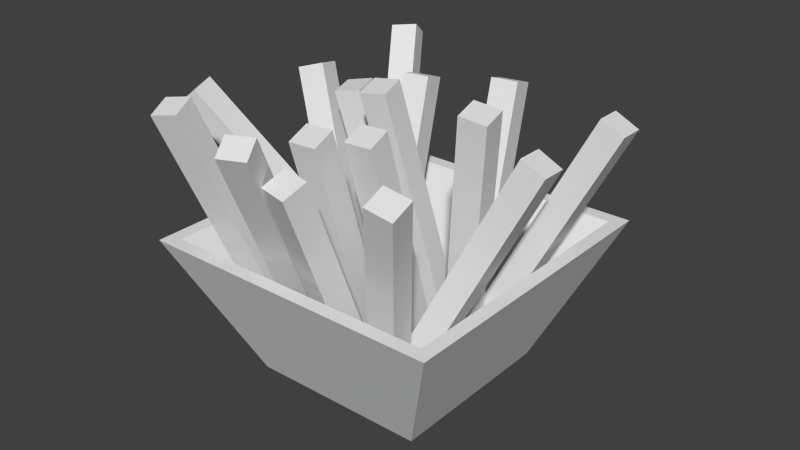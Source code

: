 # Source: Fries.blend  (saved by Blender 2.72.0; exported with 4.5.12 LTS)
import bpy
from mathutils import Matrix  # noqa: F401  (used for matrix-valued properties, if any)

bpy.ops.wm.read_factory_settings(use_empty=True)
scene = bpy.context.scene
scene.name = 'Scene'

# ---- collections
col_collection_1 = bpy.data.collections.new('Collection 1'); scene.collection.children.link(col_collection_1)

# ---- materials (node trees are filled in below, after node groups)
mat_friestexture = bpy.data.materials.new('FriesTexture')
mat_friestexture.alpha_threshold = 0.0
mat_friestexture.use_transparent_shadow = False
mat_friestexture.roughness = 0.5

# ---- material node trees

# ---- world
world_world = bpy.data.worlds.new('World'); scene.world = world_world
world_world.color = (0.05088, 0.05088, 0.05088)
world_world.use_sun_shadow = False
world_world.sun_shadow_jitter_overblur = 0.0
world_world.cycles.sampling_method = 'MANUAL'
world_world.cycles.sample_map_resolution = 256

# ---- meshes
me_cube = bpy.data.meshes.new('Cube')
me_cube.from_pydata([(0.2208, 0.5213, -0.279), (0.2088, 0.5067, -0.3193), (0.1625, 0.5155, -0.3087), (0.1745, 0.5302, -0.2684), (0.1755, 0.06933, -0.1008), (0.1634, 0.05466, -0.1411), (0.1171, 0.0635, -0.1304), (0.1291, 0.07818, -0.09014), (-0.1627, 0.0001707, 0.1627), (-0.1627, 0.0001742, -0.1627), (0.1627, 0.0001742, -0.1627), (0.1627, 0.0001707, 0.1627), (-0.2776, 0.2589, 0.2776), (-0.2776, 0.2589, -0.2776), (0.2776, 0.2589, -0.2776), (0.2776, 0.2589, 0.2776), (-0.1362, 0.008509, 0.1362), (-0.1362, 0.008512, -0.1362), (0.1362, 0.008512, -0.1362), (0.1362, 0.008509, 0.1362), (-0.2523, 0.2589, 0.2523), (-0.2523, 0.2589, -0.2523), (0.2523, 0.2589, -0.2523), (0.2523, 0.2589, 0.2523), (-0.008978, 0.4642, -0.2596), (-0.001728, 0.4463, -0.3018), (-0.04956, 0.4408, -0.3077), (-0.05681, 0.4586, -0.2654), (0.01744, 0.04968, -0.08), (0.02469, 0.03184, -0.1223), (-0.02313, 0.02625, -0.1281), (-0.03038, 0.0441, -0.08585), (0.108, 0.04635, 0.04186), (0.1154, 0.03158, 0.08609), (0.06739, 0.03191, 0.0942), (0.06002, 0.04668, 0.04997), (0.1334, 0.4585, 0.1753), (0.1408, 0.4437, 0.2195), (0.09273, 0.4441, 0.2276), (0.08536, 0.4588, 0.1834), (-0.06422, 0.02859, 0.05357), (-0.05686, 0.01383, 0.09776), (-0.1049, 0.01416, 0.1059), (-0.1122, 0.02891, 0.06168), (-0.03641, 0.481, 0.2), (-0.02905, 0.4662, 0.2442), (-0.07707, 0.4666, 0.2523), (-0.08443, 0.4813, 0.2081), (0.09553, 0.03312, 0.02681), (0.1059, 0.00756, 0.05958), (0.06161, 0.01368, 0.07832), (0.05127, 0.03923, 0.04555), (0.2808, 0.4815, 0.3181), (0.2911, 0.4559, 0.3508), (0.2469, 0.462, 0.3696), (0.2365, 0.4876, 0.3368), (-0.007281, 0.01017, 0.07451), (0.0004957, 0.02066, 0.1202), (-0.04538, 0.02655, 0.1267), (-0.05316, 0.01606, 0.08096), (0.03917, 0.505, -0.04691), (0.04695, 0.5155, -0.001194), (0.001075, 0.5214, 0.005259), (-0.006703, 0.5109, -0.04046), (-0.04863, 0.02732, -0.1302), (-0.04659, 0.04345, -0.08588), (-0.09335, 0.03204, -0.07958), (-0.09538, 0.01591, -0.1239), (-0.1755, 0.4631, -0.283), (-0.1735, 0.4792, -0.2386), (-0.2202, 0.4678, -0.2323), (-0.2223, 0.4517, -0.2767), (-0.03845, 0.02859, 0.05528), (-0.04307, 0.01383, 0.01072), (0.005366, 0.01416, 0.005591), (0.009984, 0.02891, 0.05015), (-0.05716, 0.481, -0.09259), (-0.06178, 0.4662, -0.1371), (-0.01334, 0.4666, -0.1423), (-0.008728, 0.4813, -0.09771), (0.02598, 0.02859, 0.004505), (0.02136, 0.01383, -0.04005), (0.0698, 0.01416, -0.04518), (0.07442, 0.02891, -0.0006224), (0.00727, 0.481, -0.1434), (0.002653, 0.4662, -0.1879), (0.05109, 0.4666, -0.193), (0.0557, 0.4813, -0.1485), (0.1062, 0.03684, -0.03632), (0.09189, 0.01492, -0.07021), (0.1366, 0.01464, -0.08893), (0.1509, 0.03656, -0.05504), (-0.003054, 0.523, -0.3045), (-0.01738, 0.5011, -0.3384), (0.02731, 0.5008, -0.3571), (0.04164, 0.5227, -0.3232), (-0.102, 0.02041, -0.1177), (-0.0613, 0.04072, -0.1189), (-0.05867, 0.03829, -0.07037), (-0.09938, 0.01798, -0.06918), (-0.3292, 0.4779, -0.08254), (-0.2885, 0.4982, -0.08373), (-0.2859, 0.4958, -0.03519), (-0.3266, 0.4755, -0.03401), (-0.1214, 0.02939, 0.05966), (-0.0807, 0.0497, 0.05848), (-0.07808, 0.04727, 0.107), (-0.1188, 0.02696, 0.1082), (-0.3486, 0.4869, 0.09484), (-0.3079, 0.5072, 0.09365), (-0.3053, 0.5048, 0.1422), (-0.346, 0.4845, 0.1434), (-0.1309, 0.0662, 0.02783), (-0.08366, 0.07307, 0.02005), (-0.07735, 0.08259, 0.06677), (-0.1246, 0.07572, 0.07455), (-0.2094, 0.5146, -0.05295), (-0.1621, 0.5215, -0.06073), (-0.1558, 0.531, -0.01401), (-0.2031, 0.5241, -0.006227), (-0.01538, 0.04473, 0.0718), (-0.02862, 0.0361, 0.02625), (0.00389, 0.00964, 0.02182), (0.01713, 0.01827, 0.06736), (0.3187, 0.4855, -0.1088), (0.3054, 0.4769, -0.1544), (0.338, 0.4504, -0.1588), (0.3512, 0.4591, -0.1132), (0.03334, 0.03121, 0.1434), (0.02103, 0.02608, 0.09672), (0.06664, 0.01586, 0.08581), (0.07895, 0.021, 0.1325), (0.1166, 0.4793, 0.07207), (0.1043, 0.4742, 0.02541), (0.1499, 0.4639, 0.0145), (0.1622, 0.4691, 0.06116), (0.09809, 0.01913, -0.02503), (0.1106, 0.007896, 0.01975), (0.06762, 0.02105, 0.03507), (0.05509, 0.03229, -0.009714), (0.2617, 0.4741, 0.04338), (0.2742, 0.4629, 0.08816), (0.2312, 0.476, 0.1035), (0.2187, 0.4873, 0.0587)], [], [(4, 5, 1, 0), (5, 6, 2, 1), (6, 7, 3, 2), (7, 4, 0, 3), (0, 1, 2, 3), (8, 9, 10, 11), (8, 12, 13, 9), (9, 13, 14, 10), (10, 14, 15, 11), (12, 8, 11, 15), (16, 19, 18, 17), (16, 17, 21, 20), (17, 18, 22, 21), (18, 19, 23, 22), (20, 23, 19, 16), (14, 22, 23, 15), (13, 21, 22, 14), (15, 23, 20, 12), (12, 20, 21, 13), (28, 29, 25, 24), (29, 30, 26, 25), (30, 31, 27, 26), (31, 28, 24, 27), (24, 25, 26, 27), (36, 37, 33, 32), (37, 38, 34, 33), (38, 39, 35, 34), (39, 36, 32, 35), (39, 38, 37, 36), (44, 45, 41, 40), (45, 46, 42, 41), (46, 47, 43, 42), (47, 44, 40, 43), (47, 46, 45, 44), (52, 53, 49, 48), (53, 54, 50, 49), (54, 55, 51, 50), (55, 52, 48, 51), (55, 54, 53, 52), (60, 61, 57, 56), (61, 62, 58, 57), (62, 63, 59, 58), (63, 60, 56, 59), (63, 62, 61, 60), (68, 69, 65, 64), (69, 70, 66, 65), (70, 71, 67, 66), (71, 68, 64, 67), (71, 70, 69, 68), (76, 77, 73, 72), (77, 78, 74, 73), (78, 79, 75, 74), (79, 76, 72, 75), (79, 78, 77, 76), (84, 85, 81, 80), (85, 86, 82, 81), (86, 87, 83, 82), (87, 84, 80, 83), (87, 86, 85, 84), (92, 93, 89, 88), (93, 94, 90, 89), (94, 95, 91, 90), (95, 92, 88, 91), (95, 94, 93, 92), (100, 101, 97, 96), (101, 102, 98, 97), (102, 103, 99, 98), (103, 100, 96, 99), (103, 102, 101, 100), (108, 109, 105, 104), (109, 110, 106, 105), (110, 111, 107, 106), (111, 108, 104, 107), (111, 110, 109, 108), (116, 117, 113, 112), (117, 118, 114, 113), (118, 119, 115, 114), (119, 116, 112, 115), (119, 118, 117, 116), (124, 125, 121, 120), (125, 126, 122, 121), (126, 127, 123, 122), (127, 124, 120, 123), (127, 126, 125, 124), (132, 133, 129, 128), (133, 134, 130, 129), (134, 135, 131, 130), (135, 132, 128, 131), (135, 134, 133, 132), (140, 141, 137, 136), (141, 142, 138, 137), (142, 143, 139, 138), (143, 140, 136, 139), (143, 142, 141, 140)])
_uv = me_cube.uv_layers.new(name='UVMap')
_uv.uv.foreach_set('vector', [0.8067, 0.5, 0.9033, 0.5, 0.9033, 1.0, 0.8067, 1.0, 0.71, 1.0, 0.605, 1.0, 0.605, 0.5, 0.71, 0.5, 0.8067, 1.0, 0.71, 1.0, 0.71, 0.5, 0.8067, 0.5, 0.605, 1.0, 0.5, 1.0, 0.5, 0.5, 0.605, 0.5, 0.9033, 0.5, 1.0, 0.5, 1.0, 0.5496, 0.9033, 0.5496, 0.2268, 0.2609, 0.3635, 0.2609, 0.3635, 0.3866, 0.2268, 0.3866, 0.3714, 0.3044, 0.1143, 0.3842, 0.1143, -0.001432, 0.3714, 0.07836, 0.3714, 0.07836, 0.6286, -0.001432, 0.6286, 0.3842, 0.3714, 0.3044, 0.3913, 0.5638, 0.4948, 0.8971, -0.005208, 0.8971, 0.09824, 0.5638, 0.6286, -0.001432, 0.8857, 0.07836, 0.8857, 0.3044, 0.6286, 0.3842, 0.1108, 0.2063, 0.1108, 0.1011, 0.159, 0.1011, 0.159, 0.2063, 0.2794, 0.2063, 0.2794, 0.1011, 0.3953, 0.05621, 0.3953, 0.2511, 0.159, 0.2063, 0.159, 0.1011, 0.2749, 0.05621, 0.2749, 0.2511, 0.5202, 0.1011, 0.5202, 0.2063, 0.4042, 0.2511, 0.4042, 0.05621, 0.1108, 0.4558, 0.1108, 0.2609, 0.2268, 0.3057, 0.2268, 0.411, 0.3998, 0.04646, 0.4042, 0.05621, 0.4042, 0.2511, 0.3998, 0.2609, 0.2794, 0.2609, 0.2749, 0.2511, 0.2749, 0.05621, 0.2794, 0.04646, 0.3998, 0.2609, 0.4042, 0.2511, 0.4934, 0.2511, 0.4979, 0.2609, 0.3998, 0.2609, 0.3953, 0.2511, 0.3953, 0.05621, 0.3998, 0.04646, 0.8014, 0.51, 0.8957, 0.51, 0.8957, 0.99, 0.8014, 0.99, 0.51, 0.51, 0.6085, 0.51, 0.6085, 0.99, 0.51, 0.99, 0.707, 0.51, 0.8014, 0.51, 0.8014, 0.99, 0.707, 0.99, 0.707, 0.99, 0.6085, 0.99, 0.6085, 0.51, 0.707, 0.51, 0.99, 0.5615, 0.8957, 0.5615, 0.8957, 0.51, 0.99, 0.51, 0.792, 0.95, 0.713, 0.95, 0.713, 0.55, 0.792, 0.55, 0.713, 0.95, 0.6315, 0.95, 0.6315, 0.55, 0.713, 0.55, 0.871, 0.95, 0.792, 0.95, 0.792, 0.55, 0.871, 0.55, 0.55, 0.55, 0.6315, 0.55, 0.6315, 0.95, 0.55, 0.95, 0.871, 0.55, 0.95, 0.55, 0.95, 0.5949, 0.871, 0.5949, 0.7921, 0.55, 0.871, 0.55, 0.871, 0.95, 0.7921, 0.95, 0.7131, 0.95, 0.6315, 0.95, 0.6315, 0.55, 0.7131, 0.55, 0.7131, 0.55, 0.7921, 0.55, 0.7921, 0.95, 0.7131, 0.95, 0.55, 0.55, 0.6315, 0.55, 0.6315, 0.95, 0.55, 0.95, 0.95, 0.5909, 0.871, 0.5909, 0.871, 0.55, 0.95, 0.55, 0.7185, 0.525, 0.804, 0.525, 0.804, 0.975, 0.7185, 0.975, 0.6218, 0.975, 0.525, 0.975, 0.525, 0.525, 0.6218, 0.525, 0.8895, 0.975, 0.804, 0.975, 0.804, 0.525, 0.8895, 0.525, 0.6218, 0.525, 0.7185, 0.525, 0.7185, 0.975, 0.6218, 0.975, 0.975, 0.5635, 0.8895, 0.5635, 0.8895, 0.525, 0.975, 0.525, 0.6011, 0.5, 0.7022, 0.5, 0.7022, 1.0, 0.6011, 1.0, 0.9007, 1.0, 0.8014, 1.0, 0.8014, 0.5, 0.9007, 0.5, 0.5, 0.5, 0.6011, 0.5, 0.6011, 1.0, 0.5, 1.0, 0.7022, 0.5, 0.8014, 0.5, 0.8014, 1.0, 0.7022, 1.0, 0.9007, 0.5465, 0.9007, 0.5, 1.0, 0.5, 1.0, 0.5465, 0.7033, 0.5, 0.8022, 0.5, 0.8022, 1.0, 0.7033, 1.0, 0.7033, 1.0, 0.6017, 1.0, 0.6017, 0.5, 0.7033, 0.5, 0.9011, 1.0, 0.8022, 1.0, 0.8022, 0.5, 0.9011, 0.5, 0.5, 0.5, 0.6017, 0.5, 0.6017, 1.0, 0.5, 1.0, 1.0, 0.5507, 0.9011, 0.5507, 0.9011, 0.5, 1.0, 0.5, 0.7039, 0.5, 0.8026, 0.5, 0.8026, 1.0, 0.7039, 1.0, 0.5, 0.5, 0.6019, 0.5, 0.6019, 1.0, 0.5, 1.0, 0.9013, 1.0, 0.8026, 1.0, 0.8026, 0.5, 0.9013, 0.5, 0.6019, 0.5, 0.7039, 0.5, 0.7039, 1.0, 0.6019, 1.0, 1.0, 0.5511, 0.9013, 0.5511, 0.9013, 0.5, 1.0, 0.5, 0.7057, 0.51, 0.8005, 0.51, 0.8005, 0.99, 0.7057, 0.99, 0.51, 0.51, 0.6079, 0.51, 0.6079, 0.99, 0.51, 0.99, 0.8005, 0.51, 0.8952, 0.51, 0.8952, 0.99, 0.8005, 0.99, 0.6079, 0.51, 0.7057, 0.51, 0.7057, 0.99, 0.6079, 0.99, 0.99, 0.5591, 0.8952, 0.5591, 0.8952, 0.51, 0.99, 0.51, 0.715, 0.5, 0.81, 0.5, 0.81, 1.0, 0.715, 1.0, 0.6075, 0.5, 0.715, 0.5, 0.715, 1.0, 0.6075, 1.0, 0.81, 0.5, 0.905, 0.5, 0.905, 1.0, 0.81, 1.0, 0.6075, 1.0, 0.5, 1.0, 0.5, 0.5, 0.6075, 0.5, 1.0, 0.5428, 0.905, 0.5428, 0.905, 0.5, 1.0, 0.5, 0.8054, 0.5, 0.9027, 0.5, 0.9027, 1.0, 0.8054, 1.0, 0.604, 1.0, 0.5, 1.0, 0.5, 0.5, 0.604, 0.5, 0.8054, 1.0, 0.7081, 1.0, 0.7081, 0.5, 0.8054, 0.5, 0.604, 0.5, 0.7081, 0.5, 0.7081, 1.0, 0.604, 1.0, 0.9027, 0.5, 1.0, 0.5, 1.0, 0.5475, 0.9027, 0.5475, 0.8054, 0.5, 0.9027, 0.5, 0.9027, 1.0, 0.8054, 1.0, 0.7081, 1.0, 0.604, 1.0, 0.604, 0.5, 0.7081, 0.5, 0.7081, 0.5, 0.8054, 0.5, 0.8054, 1.0, 0.7081, 1.0, 0.5, 0.5, 0.604, 0.5, 0.604, 1.0, 0.5, 1.0, 1.0, 0.5475, 0.9027, 0.5475, 0.9027, 0.5, 1.0, 0.5, 0.6064, 0.51, 0.7027, 0.51, 0.7027, 0.99, 0.6064, 0.99, 0.7985, 0.99, 0.7027, 0.99, 0.7027, 0.51, 0.7985, 0.51, 0.6064, 0.99, 0.51, 0.99, 0.51, 0.51, 0.6064, 0.51, 0.8942, 0.99, 0.7985, 0.99, 0.7985, 0.51, 0.8942, 0.51, 0.8942, 0.5602, 0.8942, 0.51, 0.99, 0.51, 0.99, 0.5602, 0.5, 0.5, 0.6082, 0.5, 0.6082, 1.0, 0.5, 1.0, 0.8109, 0.5, 0.9054, 0.5, 0.9054, 1.0, 0.8109, 1.0, 0.6082, 0.5, 0.7163, 0.5, 0.7163, 1.0, 0.6082, 1.0, 0.8109, 1.0, 0.7163, 1.0, 0.7163, 0.5, 0.8109, 0.5, 0.9054, 0.5414, 0.9054, 0.5, 1.0, 0.5, 1.0, 0.5414, 0.5, 0.5, 0.6007, 0.5, 0.6007, 1.0, 0.5, 1.0, 0.8009, 1.0, 0.7013, 1.0, 0.7013, 0.5, 0.8009, 0.5, 0.6007, 0.5, 0.7013, 0.5, 0.7013, 1.0, 0.6007, 1.0, 0.9004, 1.0, 0.8009, 1.0, 0.8009, 0.5, 0.9004, 0.5, 0.9004, 0.5526, 0.9004, 0.5, 1.0, 0.5, 1.0, 0.5526, 0.6303, 0.55, 0.7107, 0.55, 0.7107, 0.95, 0.6303, 0.95, 0.7107, 0.55, 0.7905, 0.55, 0.7905, 0.95, 0.7107, 0.95, 0.55, 0.55, 0.6303, 0.55, 0.6303, 0.95, 0.55, 0.95, 0.8702, 0.95, 0.7905, 0.95, 0.7905, 0.55, 0.8702, 0.55, 0.8702, 0.5892, 0.8702, 0.55, 0.95, 0.55, 0.95, 0.5892])
me_cube.materials.append(mat_friestexture)
me_cube.use_remesh_preserve_volume = False
me_cube.use_remesh_preserve_attributes = False
me_cube.use_mirror_vertex_groups = False
me_cube.update()

# ---- objects
ob_fries = bpy.data.objects.new('Fries', me_cube)

# ---- transforms, parenting, visibility, modifiers, constraints
ob_fries.location = (0.0, 0.0, 0.0)
ob_fries.rotation_euler = (1.571, -0.0, -3.142)
ob_fries.lock_rotations_4d = False
ob_fries.empty_display_type = 'ARROWS'
ob_fries.lineart.crease_threshold = 0.0

# ---- collection membership
col_collection_1.objects.link(ob_fries)

# ---- scene / render settings (as saved in the file)
scene.frame_start = 1; scene.frame_end = 250; scene.frame_set(8)
scene.render.engine = 'BLENDER_EEVEE_NEXT'
scene.render.resolution_percentage = 50
scene.render.dither_intensity = 0.0
scene.cycles.use_denoising = False
scene.cycles.samples = 10
scene.cycles.sampling_pattern = 'TABULATED_SOBOL'
scene.cycles.light_sampling_threshold = 0.0
scene.cycles.use_adaptive_sampling = False
scene.cycles.use_light_tree = False
scene.cycles.blur_glossy = 0.0
scene.cycles.pixel_filter_type = 'GAUSSIAN'
scene.cycles.sample_clamp_indirect = 0.0
scene.view_settings.view_transform = 'Standard'
bpy.context.view_layer.update()

# ---- added for rendering (the .blend has no active camera and no usable light): camera, sun
cam_auto = bpy.data.cameras.new('AutoCamera')
cam_auto.lens = 50.0
cam_auto.sensor_width = 36.0
cam_auto.clip_end = 1000.0
ob_auto_camera = bpy.data.objects.new('AutoCamera', cam_auto)
scene.collection.objects.link(ob_auto_camera)
ob_auto_camera.location = (1.05344, -1.25944, 1.10938)
ob_auto_camera.rotation_euler = (1.09748, -7.21219e-08, 0.694738)
scene.camera = ob_auto_camera
light_auto_sun = bpy.data.lights.new('AutoSun', 'SUN')
light_auto_sun.energy = 3.0
light_auto_sun.angle = 0.0523599
ob_auto_sun = bpy.data.objects.new('AutoSun', light_auto_sun)
scene.collection.objects.link(ob_auto_sun)
ob_auto_sun.rotation_euler = (0.872665, 0.174533, 0.523599)
bpy.context.view_layer.update()
